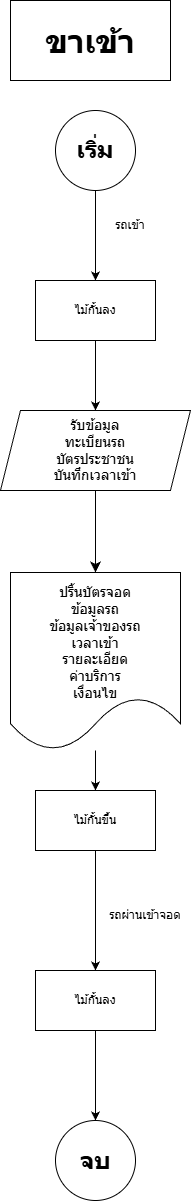

The diagram above was exported from draw.io. Its source (the exported page's mxGraphModel, read from the mxfile embedded in the PNG):
<mxGraphModel dx="1459" dy="2004" grid="1" gridSize="10" guides="1" tooltips="1" connect="1" arrows="1" fold="1" page="1" pageScale="1" pageWidth="827" pageHeight="1169" math="0" shadow="0">
  <root>
    <mxCell id="0" />
    <mxCell id="1" parent="0" />
    <mxCell id="YaQ9U7saJyJ34LlyOr46-36" edge="1" parent="1" source="kzK9VaXiSPgBTd_t-kIa-1" style="edgeStyle=orthogonalEdgeStyle;rounded=0;orthogonalLoop=1;jettySize=auto;html=1;entryX=0.5;entryY=0;entryDx=0;entryDy=0;" target="YaQ9U7saJyJ34LlyOr46-35">
      <mxGeometry relative="1" as="geometry" />
    </mxCell>
    <mxCell id="kzK9VaXiSPgBTd_t-kIa-1" parent="1" style="ellipse;whiteSpace=wrap;html=1;aspect=fixed;" value="&lt;h1&gt;เริ่ม&lt;/h1&gt;" vertex="1">
      <mxGeometry height="80" width="80" x="-635" as="geometry" />
    </mxCell>
    <mxCell id="kzK9VaXiSPgBTd_t-kIa-8" edge="1" parent="1" source="kzK9VaXiSPgBTd_t-kIa-2" style="edgeStyle=none;curved=1;rounded=0;orthogonalLoop=1;jettySize=auto;html=1;fontSize=12;startSize=8;endSize=8;" target="kzK9VaXiSPgBTd_t-kIa-3">
      <mxGeometry relative="1" as="geometry" />
    </mxCell>
    <mxCell id="kzK9VaXiSPgBTd_t-kIa-2" parent="1" style="shape=parallelogram;perimeter=parallelogramPerimeter;whiteSpace=wrap;html=1;fixedSize=1;" value="&lt;font style=&quot;font-size: 14px;&quot;&gt;รับข้อมูล&lt;br&gt;ทะเบียนรถ&lt;br&gt;บัตรประชาชน&lt;br&gt;บันทึกเวลาเข้า&lt;/font&gt;" vertex="1">
      <mxGeometry height="80" width="190" x="-690" y="300" as="geometry" />
    </mxCell>
    <mxCell id="YaQ9U7saJyJ34LlyOr46-41" edge="1" parent="1" source="kzK9VaXiSPgBTd_t-kIa-3" style="edgeStyle=orthogonalEdgeStyle;rounded=0;orthogonalLoop=1;jettySize=auto;html=1;entryX=0.5;entryY=0;entryDx=0;entryDy=0;" target="YaQ9U7saJyJ34LlyOr46-39">
      <mxGeometry relative="1" as="geometry" />
    </mxCell>
    <mxCell id="kzK9VaXiSPgBTd_t-kIa-3" parent="1" style="shape=document;whiteSpace=wrap;html=1;boundedLbl=1;" value="&lt;font style=&quot;font-size: 14px;&quot;&gt;&lt;br&gt;ปริ้นบัตรจอด&lt;/font&gt;&lt;div&gt;&lt;font style=&quot;font-size: 14px;&quot;&gt;ข้อมูลรถ&lt;br&gt;ข้อมูลเจ้าของรถ&lt;br&gt;เวลาเข้า&lt;br&gt;รายละเอียด&lt;br&gt;ค่าบริการ&lt;br&gt;เงื่อนไข&lt;/font&gt;&lt;/div&gt;" vertex="1">
      <mxGeometry height="178" width="170" x="-680" y="462" as="geometry" />
    </mxCell>
    <mxCell id="kzK9VaXiSPgBTd_t-kIa-4" parent="1" style="ellipse;whiteSpace=wrap;html=1;aspect=fixed;" value="&lt;h1&gt;&lt;font face=&quot;Comic Sans MS&quot;&gt;จบ&lt;/font&gt;&lt;/h1&gt;" vertex="1">
      <mxGeometry height="80" width="80" x="-635" y="1010" as="geometry" />
    </mxCell>
    <mxCell id="kzK9VaXiSPgBTd_t-kIa-10" parent="1" style="rounded=0;whiteSpace=wrap;html=1;" value="&lt;h1&gt;&lt;font face=&quot;Comic Sans MS&quot; style=&quot;font-size: 32px;&quot;&gt;ขาเข้า&lt;/font&gt;&lt;/h1&gt;" vertex="1">
      <mxGeometry height="80" width="160" x="-680" y="-110" as="geometry" />
    </mxCell>
    <mxCell id="YaQ9U7saJyJ34LlyOr46-38" edge="1" parent="1" source="YaQ9U7saJyJ34LlyOr46-35" style="edgeStyle=orthogonalEdgeStyle;rounded=0;orthogonalLoop=1;jettySize=auto;html=1;entryX=0.5;entryY=0;entryDx=0;entryDy=0;" target="kzK9VaXiSPgBTd_t-kIa-2">
      <mxGeometry relative="1" as="geometry" />
    </mxCell>
    <mxCell id="YaQ9U7saJyJ34LlyOr46-35" parent="1" style="rounded=0;whiteSpace=wrap;html=1;" value="ไม้กั้นลง" vertex="1">
      <mxGeometry height="60" width="120" x="-655" y="170" as="geometry" />
    </mxCell>
    <mxCell id="YaQ9U7saJyJ34LlyOr46-37" parent="1" style="text;html=1;whiteSpace=wrap;strokeColor=none;fillColor=none;align=center;verticalAlign=middle;rounded=0;" value="รถเข้า" vertex="1">
      <mxGeometry height="30" width="60" x="-590" y="100" as="geometry" />
    </mxCell>
    <mxCell id="680aJ-nDHBRRra5Mp7oD-2" edge="1" parent="1" source="YaQ9U7saJyJ34LlyOr46-39" style="edgeStyle=orthogonalEdgeStyle;rounded=0;orthogonalLoop=1;jettySize=auto;html=1;" target="680aJ-nDHBRRra5Mp7oD-1">
      <mxGeometry relative="1" as="geometry" />
    </mxCell>
    <mxCell id="YaQ9U7saJyJ34LlyOr46-39" parent="1" style="rounded=0;whiteSpace=wrap;html=1;" value="ไม้กั้นขึ้น" vertex="1">
      <mxGeometry height="60" width="120" x="-655" y="680" as="geometry" />
    </mxCell>
    <mxCell id="680aJ-nDHBRRra5Mp7oD-4" edge="1" parent="1" source="680aJ-nDHBRRra5Mp7oD-1" style="edgeStyle=orthogonalEdgeStyle;rounded=0;orthogonalLoop=1;jettySize=auto;html=1;entryX=0.5;entryY=0;entryDx=0;entryDy=0;" target="kzK9VaXiSPgBTd_t-kIa-4">
      <mxGeometry relative="1" as="geometry" />
    </mxCell>
    <mxCell id="680aJ-nDHBRRra5Mp7oD-1" parent="1" style="rounded=0;whiteSpace=wrap;html=1;" value="ไม้กั้นลง" vertex="1">
      <mxGeometry height="60" width="120" x="-655" y="860" as="geometry" />
    </mxCell>
    <mxCell id="680aJ-nDHBRRra5Mp7oD-3" parent="1" style="text;html=1;whiteSpace=wrap;strokeColor=none;fillColor=none;align=center;verticalAlign=middle;rounded=0;" value="รถผ่านเข้าจอด" vertex="1">
      <mxGeometry height="30" width="90" x="-590" y="790" as="geometry" />
    </mxCell>
  </root>
</mxGraphModel>